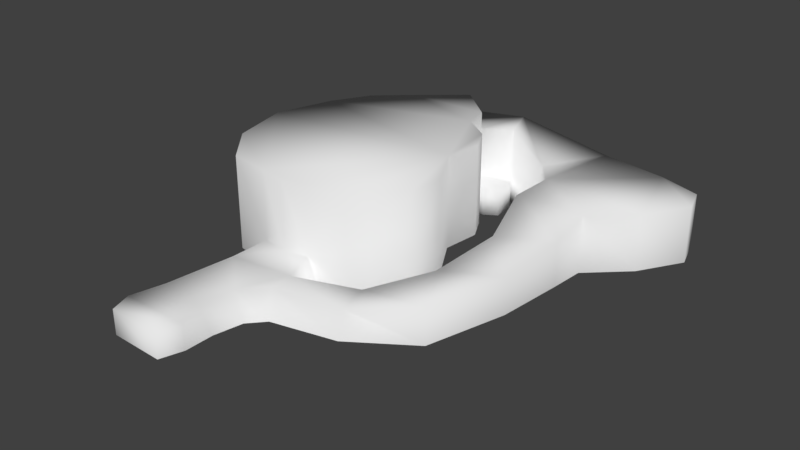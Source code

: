 # Source: first_area_terrain1.blend  (saved by Blender 2.79.0; exported with 4.5.12 LTS)
import bpy
from mathutils import Matrix  # noqa: F401  (used for matrix-valued properties, if any)

bpy.ops.wm.read_factory_settings(use_empty=True)
scene = bpy.context.scene
scene.name = 'Scene'

# ---- collections
col_collection_1 = bpy.data.collections.new('Collection 1'); scene.collection.children.link(col_collection_1)

# ---- world
world_world = bpy.data.worlds.new('World'); scene.world = world_world
world_world.color = (0.05088, 0.05088, 0.05088)
world_world.use_sun_shadow = False
world_world.sun_shadow_jitter_overblur = 0.0
world_world.cycles.sampling_method = 'MANUAL'

# ---- meshes
me_plane = bpy.data.meshes.new('Plane')
me_plane.from_pydata([(-0.2457, 0.1495, 1.308e-10), (0.3467, 0.08835, 1.308e-10), (-0.1292, -0.1784, 1.308e-10), (-0.2827, 0.03435, 1.308e-10), (-0.2561, -0.08672, 1.308e-10), (-0.1882, -0.1665, 1.308e-10), (0.01732, -0.1777, 1.308e-10), (0.08203, -0.165, 1.308e-10), (0.1559, -0.08524, 1.308e-10), (0.1677, -0.01732, 1.308e-10), (0.1101, 0.0816, 1.308e-10), (0.1189, 0.1584, 1.308e-10), (0.09532, 0.2042, 1.308e-10), (0.04069, 0.2411, 1.308e-10), (0.03036, 0.2927, 1.308e-10), (0.08499, 0.3267, 1.308e-10), (0.1751, 0.2986, 1.308e-10), (0.2149, 0.2484, 1.308e-10), (0.212, 0.1554, 1.308e-10), (0.2474, 0.03288, 1.308e-10), (0.2312, -0.1074, 1.308e-10), (0.1549, -0.1853, 1.308e-10), (0.03976, -0.2273, 1.308e-10), (-0.2029, 0.2248, 1.308e-10), (-0.135, 0.2854, 1.308e-10), (-0.0479, 0.3592, 1.308e-10), (0.05989, 0.399, 1.308e-10), (0.2444, 0.4212, 1.308e-10), (0.3818, 0.399, 1.308e-10), (0.4659, 0.371, 1.308e-10), (0.4822, 0.3178, 1.308e-10), (0.429, 0.2307, 1.308e-10), (0.3522, 0.1584, 1.308e-10), (0.333, -0.04685, 1.308e-10), (0.2887, -0.2078, 1.308e-10), (0.1697, -0.2886, 1.308e-10), (0.03963, -0.3183, 1.308e-10), (0.01113, -0.3502, 1.308e-10), (-0.0006512, -0.4086, 1.308e-10), (-0.0006497, -0.4662, 1.308e-10), (-0.01541, -0.512, 1.308e-10), (-0.1247, -0.509, 1.308e-10), (-0.1394, -0.4662, 1.308e-10), (-0.1444, -0.3983, 1.308e-10), (-0.1517, -0.2945, 1.308e-10), (0.2474, 0.03288, 0.09122), (0.3467, 0.08835, 0.09122), (-0.1061, -0.1782, 0.05), (-0.0538, -0.1856, 0.05), (-0.001633, -0.1777, 0.05), (0.03036, 0.2927, 0.1572), (0.08499, 0.3267, 0.1572), (0.1751, 0.2986, 0.115), (0.2149, 0.2484, 0.115), (0.212, 0.1554, 0.115), (0.2312, -0.1074, 0.07651), (0.147, -0.2019, 0.05), (0.02002, -0.2462, 0.05), (-0.0479, 0.3592, 0.1572), (0.05989, 0.399, 0.1572), (0.2444, 0.4212, 0.115), (0.3818, 0.399, 0.115), (0.4659, 0.371, 0.115), (0.4822, 0.3178, 0.115), (0.429, 0.2307, 0.115), (0.3522, 0.1584, 0.115), (0.333, -0.04685, 0.07651), (0.2887, -0.2078, 0.07651), (0.1677, -0.2683, 0.05), (0.02593, -0.2934, 0.05), (-0.01837, -0.3377, 0.05), (-0.02427, -0.4086, 0.05), (-0.0006497, -0.4662, 0.05), (-0.01541, -0.512, 0.05), (-0.1247, -0.509, 0.05), (-0.1394, -0.4662, 0.05), (-0.1232, -0.3983, 0.05), (-0.107, -0.2609, 0.05), (-0.2827, 0.03435, 0.1907), (-0.2457, 0.1495, 0.1907), (-0.1882, -0.1665, 0.1907), (-0.1061, -0.1782, 0.1907), (-0.2561, -0.08672, 0.1907), (-0.0538, -0.1856, 0.1907), (-0.001633, -0.1777, 0.1907), (0.08203, -0.165, 0.1907), (0.1559, -0.08524, 0.1907), (0.1677, -0.01732, 0.1907), (0.1101, 0.0816, 0.1907), (0.1189, 0.1584, 0.1907), (0.09532, 0.2042, 0.1907), (0.04069, 0.2411, 0.1907), (0.03036, 0.2927, 0.1907), (-0.2029, 0.2248, 0.1907), (-0.135, 0.2854, 0.1907), (-0.0479, 0.3592, 0.1907), (0.09939, 0.3027, 0.05364), (0.07912, 0.2397, 0.05373), (0.1048, 0.2557, 0.05365), (0.09939, 0.3027, 1.309e-10), (0.1048, 0.2557, 1.309e-10), (0.07912, 0.2397, 1.309e-10), (0.04069, 0.2411, 0.05373), (0.08499, 0.3267, 0.05364), (0.03036, 0.2927, 0.05365)], [], [(46, 54, 45), (104, 51, 50), (100, 96, 98), (33, 67, 34), (102, 50, 91), (71, 70, 76), (79, 23, 0), (34, 68, 35), (5, 2, 47), (93, 24, 23), (104, 96, 103), (35, 69, 36), (94, 95, 58), (52, 51, 103), (36, 70, 37), (82, 3, 4), (17, 52, 16), (37, 71, 38), (80, 4, 5), (25, 59, 26), (18, 53, 17), (38, 72, 39), (85, 84, 49), (26, 60, 27), (18, 45, 54), (39, 73, 40), (27, 61, 28), (19, 55, 45), (40, 74, 41), (86, 7, 8), (28, 62, 29), (20, 56, 55), (41, 75, 42), (87, 8, 9), (29, 63, 30), (22, 56, 21), (42, 76, 43), (88, 9, 10), (30, 64, 31), (6, 57, 22), (43, 77, 44), (89, 10, 11), (31, 65, 32), (44, 47, 2), (90, 11, 12), (32, 46, 1), (102, 90, 12), (1, 66, 33), (59, 50, 51), (52, 59, 51), (61, 53, 64), (66, 45, 55), (66, 55, 67), (56, 67, 55), (57, 68, 56), (88, 90, 91), (48, 81, 47), (49, 83, 48), (58, 92, 50), (78, 0, 3), (14, 99, 100), (104, 97, 98), (13, 97, 102), (14, 101, 13), (98, 101, 100), (103, 99, 15), (46, 65, 54), (104, 103, 51), (100, 99, 96), (33, 66, 67), (104, 50, 102), (50, 92, 91), (48, 47, 77), (76, 75, 71), (75, 74, 72), (71, 75, 72), (48, 77, 57), (77, 76, 70), (57, 49, 48), (70, 69, 57), (73, 72, 74), (70, 57, 77), (79, 93, 23), (34, 67, 68), (47, 81, 80), (80, 5, 47), (93, 94, 24), (104, 98, 96), (35, 68, 69), (25, 24, 58), (24, 94, 58), (103, 15, 16), (16, 52, 103), (36, 69, 70), (82, 78, 3), (17, 53, 52), (37, 70, 71), (80, 82, 4), (25, 58, 59), (18, 54, 53), (38, 71, 72), (6, 7, 49), (7, 85, 49), (26, 59, 60), (18, 19, 45), (39, 72, 73), (27, 60, 61), (19, 20, 55), (40, 73, 74), (86, 85, 7), (28, 61, 62), (20, 21, 56), (41, 74, 75), (87, 86, 8), (29, 62, 63), (22, 57, 56), (42, 75, 76), (88, 87, 9), (30, 63, 64), (6, 49, 57), (43, 76, 77), (89, 88, 10), (31, 64, 65), (44, 77, 47), (90, 89, 11), (32, 65, 46), (12, 13, 102), (102, 91, 90), (1, 46, 66), (59, 58, 50), (52, 60, 59), (53, 54, 65), (65, 64, 53), (64, 63, 61), (63, 62, 61), (61, 60, 53), (60, 52, 53), (66, 46, 45), (56, 68, 67), (57, 69, 68), (91, 92, 94), (92, 95, 94), (94, 93, 91), (93, 79, 91), (79, 78, 88), (78, 82, 81), (82, 80, 81), (81, 83, 84), (88, 81, 84), (84, 85, 88), (85, 86, 88), (86, 87, 88), (88, 89, 90), (81, 88, 78), (79, 88, 91), (48, 83, 81), (49, 84, 83), (58, 95, 92), (78, 79, 0), (14, 15, 99), (104, 102, 97), (13, 101, 97), (14, 100, 101), (98, 97, 101), (103, 96, 99)])
me_plane.polygons.foreach_set('use_smooth', [True] * 165)
_uv = me_plane.uv_layers.new(name='UVMap')
_uv.uv.foreach_set('vector', [1.424, -0.9696, 1.352, -0.487, 1.071, -0.7539, 1.207, 0.05852, 1.412, 0.2485, 1.199, 0.3077, -0.6964, 1.748, -0.5429, 1.949, -0.7202, 1.896, 0.9908, -1.436, 0.4355, -1.194, 0.3661, -1.441, 1.139, 0.04374, 1.199, 0.3077, 1.024, 0.2935, -1.109, -0.608, -0.7737, -0.5843, -1.182, -0.2448, 0.5881, 0.807, 0.8358, 1.358, 0.5274, 1.358, 0.3661, -1.441, 0.027, -1.048, -0.07298, -1.199, -0.4019, 0.5908, -0.5285, 0.3263, -0.3468, 0.1846, 0.7657, 0.7928, 1.168, 1.288, 0.8358, 1.358, -0.7802, 2.338, -0.5429, 1.949, -0.3629, 2.035, -0.07298, -1.199, -0.4648, -0.6466, -0.5438, -0.86, 0.9495, 0.7186, 1.162, 0.5827, 1.269, 0.6245, 1.557, -0.08525, 1.412, 0.2485, 1.289, 0.0179, -0.5438, -0.86, -0.7737, -0.5843, -0.7851, -0.8161, 0.1826, 0.6316, 0.1029, 1.23, -0.2385, 0.9335, 1.263, -0.2001, 1.557, -0.08525, 1.278, -0.112, -0.7851, -0.8161, -1.109, -0.608, -1.093, -0.8385, 0.09243, 0.4646, -0.2385, 0.9335, -0.4019, 0.5908, 1.545, 1.097, 1.531, 0.4281, 1.91, 0.8284, 1.143, -0.3252, 1.515, -0.2885, 1.263, -0.2001, -1.093, -0.8385, -1.324, -0.6417, -1.391, -0.8385, 0.3294, 0.01363, 0.2342, 0.1219, -0.1016, -0.2085, 1.91, 0.8284, 2.007, 0.02095, 2.387, 0.2446, 1.143, -0.3252, 1.071, -0.7539, 1.352, -0.487, -1.391, -0.8385, -1.445, -0.6049, -1.598, -0.7063, 2.387, 0.2446, 2.191, -0.3561, 2.609, -0.293, 0.9156, -0.5412, 0.6186, -0.9034, 1.071, -0.7539, -1.598, -0.7063, -1.469, -0.3861, -1.609, -0.3023, 0.4813, -0.04474, 0.1774, -0.4229, 0.5122, -0.4662, 2.609, -0.293, 2.265, -0.5532, 2.583, -0.6826, 0.5717, -0.6694, 0.1612, -0.8373, 0.6186, -0.9034, -1.609, -0.3023, -1.382, -0.3066, -1.476, -0.174, 0.583, -0.03586, 0.5122, -0.4662, 0.7014, -0.4013, 2.583, -0.6826, 2.203, -0.6507, 2.461, -0.875, -0.06492, -0.4851, 0.1612, -0.8373, 0.2211, -0.6515, -1.476, -0.174, -1.182, -0.2448, -1.25, -0.07857, 0.7362, 0.111, 0.7014, -0.4013, 0.8994, -0.2183, 2.461, -0.875, 1.976, -0.7583, 2.137, -1.093, -0.03289, -0.3703, -0.2877, -0.5044, -0.06492, -0.4851, -1.25, -0.07857, -0.6683, -0.03468, -0.7691, 0.1305, 0.8795, 0.1278, 0.8994, -0.2183, 1.035, -0.1534, 2.137, -1.093, 1.653, -0.8157, 1.779, -1.222, -0.7691, 0.1305, -0.3468, 0.1846, -0.5285, 0.3263, 0.9409, 0.177, 1.035, -0.1534, 1.105, -0.08474, 1.779, -1.222, 1.424, -0.9696, 1.522, -1.305, 1.139, 0.04374, 0.9409, 0.177, 1.105, -0.08474, 1.522, -1.305, 0.9493, -1.141, 0.9908, -1.436, 1.531, 0.4281, 1.199, 0.3077, 1.412, 0.2485, 1.557, -0.08525, 1.531, 0.4281, 1.412, 0.2485, 2.191, -0.3561, 1.515, -0.2885, 1.976, -0.7583, 0.9493, -1.141, 1.071, -0.7539, 0.6186, -0.9034, 0.9493, -1.141, 0.6186, -0.9034, 0.4355, -1.194, 0.1612, -0.8373, 0.4355, -1.194, 0.6186, -0.9034, -0.2877, -0.5044, 0.027, -1.048, 0.1612, -0.8373, 0.7362, 0.111, 0.9409, 0.177, 1.024, 0.2935, -0.2513, -0.03336, 0.1275, 0.3097, -0.3468, 0.1846, -0.1016, -0.2085, 0.1682, 0.2052, -0.2513, -0.03336, 1.269, 0.6245, 1.122, 0.3643, 1.199, 0.3077, 0.3669, 0.7611, 0.5274, 1.358, 0.1029, 1.23, -0.7364, 1.292, -0.5281, 1.705, -0.6964, 1.748, -0.7802, 2.338, -0.8232, 1.911, -0.7202, 1.896, -1.01, 1.614, -0.8232, 1.911, -1.01, 2.004, -0.7364, 1.292, -0.8036, 1.724, -1.01, 1.614, -0.7202, 1.896, -0.8036, 1.724, -0.6964, 1.748, -0.3629, 2.035, -0.5281, 1.705, -0.3628, 1.633, 1.424, -0.9696, 1.653, -0.8157, 1.352, -0.487, 1.207, 0.05852, 1.289, 0.0179, 1.412, 0.2485, -0.6964, 1.748, -0.5281, 1.705, -0.5429, 1.949, 0.9908, -1.436, 0.9493, -1.141, 0.4355, -1.194, 1.207, 0.05852, 1.199, 0.3077, 1.139, 0.04374, 1.199, 0.3077, 1.122, 0.3643, 1.024, 0.2935, -0.2513, -0.03336, -0.3468, 0.1846, -0.6683, -0.03468, -1.182, -0.2448, -1.382, -0.3066, -1.109, -0.608, -1.382, -0.3066, -1.469, -0.3861, -1.324, -0.6417, -1.109, -0.608, -1.382, -0.3066, -1.324, -0.6417, -0.2513, -0.03336, -0.6683, -0.03468, -0.2877, -0.5044, -0.6683, -0.03468, -1.182, -0.2448, -0.7737, -0.5843, -0.2877, -0.5044, -0.1016, -0.2085, -0.2513, -0.03336, -0.7737, -0.5843, -0.4648, -0.6466, -0.2877, -0.5044, -1.445, -0.6049, -1.324, -0.6417, -1.469, -0.3861, -0.7737, -0.5843, -0.2877, -0.5044, -0.6683, -0.03468, 0.5881, 0.807, 0.7657, 0.7928, 0.8358, 1.358, 0.3661, -1.441, 0.4355, -1.194, 0.027, -1.048, -0.3468, 0.1846, 0.1275, 0.3097, 0.09243, 0.4646, 0.09243, 0.4646, -0.4019, 0.5908, -0.3468, 0.1846, 0.7657, 0.7928, 0.9495, 0.7186, 1.168, 1.288, -0.7802, 2.338, -0.7202, 1.896, -0.5429, 1.949, -0.07298, -1.199, 0.027, -1.048, -0.4648, -0.6466, 1.545, 1.097, 1.168, 1.288, 1.269, 0.6245, 1.168, 1.288, 0.9495, 0.7186, 1.269, 0.6245, 1.289, 0.0179, 1.241, -0.02685, 1.278, -0.112, 1.278, -0.112, 1.557, -0.08525, 1.289, 0.0179, -0.5438, -0.86, -0.4648, -0.6466, -0.7737, -0.5843, 0.1826, 0.6316, 0.3669, 0.7611, 0.1029, 1.23, 1.263, -0.2001, 1.515, -0.2885, 1.557, -0.08525, -0.7851, -0.8161, -0.7737, -0.5843, -1.109, -0.608, 0.09243, 0.4646, 0.1826, 0.6316, -0.2385, 0.9335, 1.545, 1.097, 1.269, 0.6245, 1.531, 0.4281, 1.143, -0.3252, 1.352, -0.487, 1.515, -0.2885, -1.093, -0.8385, -1.109, -0.608, -1.324, -0.6417, -0.03289, -0.3703, 0.1774, -0.4229, -0.1016, -0.2085, 0.1774, -0.4229, 0.3294, 0.01363, -0.1016, -0.2085, 1.91, 0.8284, 1.531, 0.4281, 2.007, 0.02095, 1.143, -0.3252, 0.9156, -0.5412, 1.071, -0.7539, -1.391, -0.8385, -1.324, -0.6417, -1.445, -0.6049, 2.387, 0.2446, 2.007, 0.02095, 2.191, -0.3561, 0.9156, -0.5412, 0.5717, -0.6694, 0.6186, -0.9034, -1.598, -0.7063, -1.445, -0.6049, -1.469, -0.3861, 0.4813, -0.04474, 0.3294, 0.01363, 0.1774, -0.4229, 2.609, -0.293, 2.191, -0.3561, 2.265, -0.5532, 0.5717, -0.6694, 0.2211, -0.6515, 0.1612, -0.8373, -1.609, -0.3023, -1.469, -0.3861, -1.382, -0.3066, 0.583, -0.03586, 0.4813, -0.04474, 0.5122, -0.4662, 2.583, -0.6826, 2.265, -0.5532, 2.203, -0.6507, -0.06492, -0.4851, -0.2877, -0.5044, 0.1612, -0.8373, -1.476, -0.174, -1.382, -0.3066, -1.182, -0.2448, 0.7362, 0.111, 0.583, -0.03586, 0.7014, -0.4013, 2.461, -0.875, 2.203, -0.6507, 1.976, -0.7583, -0.03289, -0.3703, -0.1016, -0.2085, -0.2877, -0.5044, -1.25, -0.07857, -1.182, -0.2448, -0.6683, -0.03468, 0.8795, 0.1278, 0.7362, 0.111, 0.8994, -0.2183, 2.137, -1.093, 1.976, -0.7583, 1.653, -0.8157, -0.7691, 0.1305, -0.6683, -0.03468, -0.3468, 0.1846, 0.9409, 0.177, 0.8795, 0.1278, 1.035, -0.1534, 1.779, -1.222, 1.653, -0.8157, 1.424, -0.9696, 1.105, -0.08474, 1.165, -0.00829, 1.139, 0.04374, 1.139, 0.04374, 1.024, 0.2935, 0.9409, 0.177, 1.522, -1.305, 1.424, -0.9696, 0.9493, -1.141, 1.531, 0.4281, 1.269, 0.6245, 1.199, 0.3077, 1.557, -0.08525, 2.007, 0.02095, 1.531, 0.4281, 1.515, -0.2885, 1.352, -0.487, 1.653, -0.8157, 1.653, -0.8157, 1.976, -0.7583, 1.515, -0.2885, 1.976, -0.7583, 2.203, -0.6507, 2.191, -0.3561, 2.203, -0.6507, 2.265, -0.5532, 2.191, -0.3561, 2.191, -0.3561, 2.007, 0.02095, 1.515, -0.2885, 2.007, 0.02095, 1.557, -0.08525, 1.515, -0.2885, 0.9493, -1.141, 1.424, -0.9696, 1.071, -0.7539, 0.1612, -0.8373, 0.027, -1.048, 0.4355, -1.194, -0.2877, -0.5044, -0.4648, -0.6466, 0.027, -1.048, 1.024, 0.2935, 1.122, 0.3643, 0.9495, 0.7186, 1.122, 0.3643, 1.162, 0.5827, 0.9495, 0.7186, 0.9495, 0.7186, 0.7657, 0.7928, 1.024, 0.2935, 0.7657, 0.7928, 0.5881, 0.807, 1.024, 0.2935, 0.5881, 0.807, 0.3669, 0.7611, 0.7362, 0.111, 0.3669, 0.7611, 0.1826, 0.6316, 0.1275, 0.3097, 0.1826, 0.6316, 0.09243, 0.4646, 0.1275, 0.3097, 0.1275, 0.3097, 0.1682, 0.2052, 0.2342, 0.1219, 0.7362, 0.111, 0.1275, 0.3097, 0.2342, 0.1219, 0.2342, 0.1219, 0.3294, 0.01363, 0.7362, 0.111, 0.3294, 0.01363, 0.4813, -0.04474, 0.7362, 0.111, 0.4813, -0.04474, 0.583, -0.03586, 0.7362, 0.111, 0.7362, 0.111, 0.8795, 0.1278, 0.9409, 0.177, 0.1275, 0.3097, 0.7362, 0.111, 0.3669, 0.7611, 0.5881, 0.807, 0.7362, 0.111, 1.024, 0.2935, -0.2513, -0.03336, 0.1682, 0.2052, 0.1275, 0.3097, -0.1016, -0.2085, 0.2342, 0.1219, 0.1682, 0.2052, 1.269, 0.6245, 1.162, 0.5827, 1.122, 0.3643, 0.3669, 0.7611, 0.5881, 0.807, 0.5274, 1.358, -0.7364, 1.292, -0.3628, 1.633, -0.5281, 1.705, -0.7802, 2.338, -1.01, 2.004, -0.8232, 1.911, -1.01, 1.614, -0.8036, 1.724, -0.8232, 1.911, -0.7364, 1.292, -0.6964, 1.748, -0.8036, 1.724, -0.7202, 1.896, -0.8232, 1.911, -0.8036, 1.724, -0.3629, 2.035, -0.5429, 1.949, -0.5281, 1.705])
me_plane.use_remesh_preserve_volume = False
me_plane.use_remesh_preserve_attributes = False
me_plane.use_mirror_vertex_groups = False
me_plane.update()

# ---- objects
ob_plane = bpy.data.objects.new('Plane', me_plane)

# ---- transforms, parenting, visibility, modifiers, constraints
ob_plane.location = (0.0, 0.0, 0.0)
ob_plane.scale = (5.0, 5.0, 5.0)
ob_plane.lineart.crease_threshold = 0.0

# ---- collection membership
col_collection_1.objects.link(ob_plane)

# ---- scene / render settings (as saved in the file)
scene.frame_start = 1; scene.frame_end = 250; scene.frame_set(1)
scene.render.engine = 'BLENDER_EEVEE_NEXT'
scene.render.resolution_percentage = 50
scene.render.dither_intensity = 0.0
scene.cycles.use_denoising = False
scene.cycles.samples = 128
scene.cycles.sampling_pattern = 'TABULATED_SOBOL'
scene.cycles.use_adaptive_sampling = False
scene.cycles.use_light_tree = False
scene.cycles.blur_glossy = 0.0
scene.cycles.sample_clamp_indirect = 0.0
scene.view_settings.view_transform = 'Standard'
bpy.context.view_layer.update()

# ---- added for rendering (the .blend has no active camera and no usable light): camera, sun
cam_auto = bpy.data.cameras.new('AutoCamera')
cam_auto.lens = 50.0
cam_auto.sensor_width = 36.0
cam_auto.clip_end = 1000.0
ob_auto_camera = bpy.data.objects.new('AutoCamera', cam_auto)
scene.collection.objects.link(ob_auto_camera)
ob_auto_camera.location = (6.14967, -7.00798, 4.9976)
ob_auto_camera.rotation_euler = (1.09748, -7.21219e-08, 0.694738)
scene.camera = ob_auto_camera
light_auto_sun = bpy.data.lights.new('AutoSun', 'SUN')
light_auto_sun.energy = 3.0
light_auto_sun.angle = 0.0523599
ob_auto_sun = bpy.data.objects.new('AutoSun', light_auto_sun)
scene.collection.objects.link(ob_auto_sun)
ob_auto_sun.rotation_euler = (0.872665, 0.174533, 0.523599)
bpy.context.view_layer.update()
